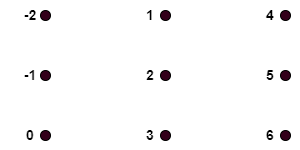

The diagram above was exported from draw.io. Its source (the exported page's mxGraphModel, read from the mxfile embedded in the PNG):
<mxGraphModel dx="1434" dy="884" grid="1" gridSize="10" guides="1" tooltips="1" connect="1" arrows="1" fold="1" page="1" pageScale="1" pageWidth="1019" pageHeight="1320" math="0" shadow="0">
  <root>
    <mxCell id="0" />
    <mxCell id="1" parent="0" />
    <mxCell id="RQFBW9vl6y7sBKyPwEVk-1" value="" style="ellipse;whiteSpace=wrap;html=1;aspect=fixed;fillColor=#33001A;" vertex="1" parent="1">
      <mxGeometry x="310" y="270" width="10" height="10" as="geometry" />
    </mxCell>
    <mxCell id="RQFBW9vl6y7sBKyPwEVk-3" value="&lt;b&gt;&lt;font style=&quot;font-size: 14px;&quot;&gt;-2&lt;/font&gt;&lt;/b&gt;" style="text;html=1;align=center;verticalAlign=middle;whiteSpace=wrap;rounded=0;" vertex="1" parent="1">
      <mxGeometry x="270" y="260" width="60" height="30" as="geometry" />
    </mxCell>
    <mxCell id="RQFBW9vl6y7sBKyPwEVk-4" value="" style="ellipse;whiteSpace=wrap;html=1;aspect=fixed;fillColor=#33001A;" vertex="1" parent="1">
      <mxGeometry x="310" y="330" width="10" height="10" as="geometry" />
    </mxCell>
    <mxCell id="RQFBW9vl6y7sBKyPwEVk-5" value="&lt;b&gt;&lt;font style=&quot;font-size: 14px;&quot;&gt;-1&lt;/font&gt;&lt;/b&gt;" style="text;html=1;align=center;verticalAlign=middle;whiteSpace=wrap;rounded=0;" vertex="1" parent="1">
      <mxGeometry x="270" y="320" width="60" height="30" as="geometry" />
    </mxCell>
    <mxCell id="RQFBW9vl6y7sBKyPwEVk-6" value="" style="ellipse;whiteSpace=wrap;html=1;aspect=fixed;fillColor=#33001A;" vertex="1" parent="1">
      <mxGeometry x="310" y="390" width="10" height="10" as="geometry" />
    </mxCell>
    <mxCell id="RQFBW9vl6y7sBKyPwEVk-7" value="&lt;b&gt;&lt;font style=&quot;font-size: 14px;&quot;&gt;0&lt;/font&gt;&lt;/b&gt;" style="text;html=1;align=center;verticalAlign=middle;whiteSpace=wrap;rounded=0;" vertex="1" parent="1">
      <mxGeometry x="270" y="380" width="60" height="30" as="geometry" />
    </mxCell>
    <mxCell id="RQFBW9vl6y7sBKyPwEVk-10" value="" style="ellipse;whiteSpace=wrap;html=1;aspect=fixed;fillColor=#33001A;" vertex="1" parent="1">
      <mxGeometry x="430" y="270" width="10" height="10" as="geometry" />
    </mxCell>
    <mxCell id="RQFBW9vl6y7sBKyPwEVk-11" value="&lt;b&gt;&lt;font style=&quot;font-size: 14px;&quot;&gt;1&lt;/font&gt;&lt;/b&gt;" style="text;html=1;align=center;verticalAlign=middle;whiteSpace=wrap;rounded=0;" vertex="1" parent="1">
      <mxGeometry x="390" y="260" width="60" height="30" as="geometry" />
    </mxCell>
    <mxCell id="RQFBW9vl6y7sBKyPwEVk-12" value="" style="ellipse;whiteSpace=wrap;html=1;aspect=fixed;fillColor=#33001A;" vertex="1" parent="1">
      <mxGeometry x="430" y="330" width="10" height="10" as="geometry" />
    </mxCell>
    <mxCell id="RQFBW9vl6y7sBKyPwEVk-13" value="&lt;b&gt;&lt;font style=&quot;font-size: 14px;&quot;&gt;2&lt;/font&gt;&lt;/b&gt;" style="text;html=1;align=center;verticalAlign=middle;whiteSpace=wrap;rounded=0;" vertex="1" parent="1">
      <mxGeometry x="390" y="320" width="60" height="30" as="geometry" />
    </mxCell>
    <mxCell id="RQFBW9vl6y7sBKyPwEVk-14" value="" style="ellipse;whiteSpace=wrap;html=1;aspect=fixed;fillColor=#33001A;" vertex="1" parent="1">
      <mxGeometry x="430" y="390" width="10" height="10" as="geometry" />
    </mxCell>
    <mxCell id="RQFBW9vl6y7sBKyPwEVk-15" value="&lt;b&gt;&lt;font style=&quot;font-size: 14px;&quot;&gt;3&lt;/font&gt;&lt;/b&gt;" style="text;html=1;align=center;verticalAlign=middle;whiteSpace=wrap;rounded=0;" vertex="1" parent="1">
      <mxGeometry x="390" y="380" width="60" height="30" as="geometry" />
    </mxCell>
    <mxCell id="RQFBW9vl6y7sBKyPwEVk-25" value="" style="ellipse;whiteSpace=wrap;html=1;aspect=fixed;fillColor=#33001A;" vertex="1" parent="1">
      <mxGeometry x="550" y="270" width="10" height="10" as="geometry" />
    </mxCell>
    <mxCell id="RQFBW9vl6y7sBKyPwEVk-26" value="&lt;b&gt;&lt;font style=&quot;font-size: 14px;&quot;&gt;4&lt;/font&gt;&lt;/b&gt;" style="text;html=1;align=center;verticalAlign=middle;whiteSpace=wrap;rounded=0;" vertex="1" parent="1">
      <mxGeometry x="510" y="260" width="60" height="30" as="geometry" />
    </mxCell>
    <mxCell id="RQFBW9vl6y7sBKyPwEVk-27" value="" style="ellipse;whiteSpace=wrap;html=1;aspect=fixed;fillColor=#33001A;" vertex="1" parent="1">
      <mxGeometry x="550" y="330" width="10" height="10" as="geometry" />
    </mxCell>
    <mxCell id="RQFBW9vl6y7sBKyPwEVk-28" value="&lt;b&gt;&lt;font style=&quot;font-size: 14px;&quot;&gt;5&lt;/font&gt;&lt;/b&gt;" style="text;html=1;align=center;verticalAlign=middle;whiteSpace=wrap;rounded=0;" vertex="1" parent="1">
      <mxGeometry x="510" y="320" width="60" height="30" as="geometry" />
    </mxCell>
    <mxCell id="RQFBW9vl6y7sBKyPwEVk-29" value="" style="ellipse;whiteSpace=wrap;html=1;aspect=fixed;fillColor=#33001A;" vertex="1" parent="1">
      <mxGeometry x="550" y="390" width="10" height="10" as="geometry" />
    </mxCell>
    <mxCell id="RQFBW9vl6y7sBKyPwEVk-30" value="&lt;b&gt;&lt;font style=&quot;font-size: 14px;&quot;&gt;6&lt;/font&gt;&lt;/b&gt;" style="text;html=1;align=center;verticalAlign=middle;whiteSpace=wrap;rounded=0;" vertex="1" parent="1">
      <mxGeometry x="510" y="380" width="60" height="30" as="geometry" />
    </mxCell>
  </root>
</mxGraphModel>